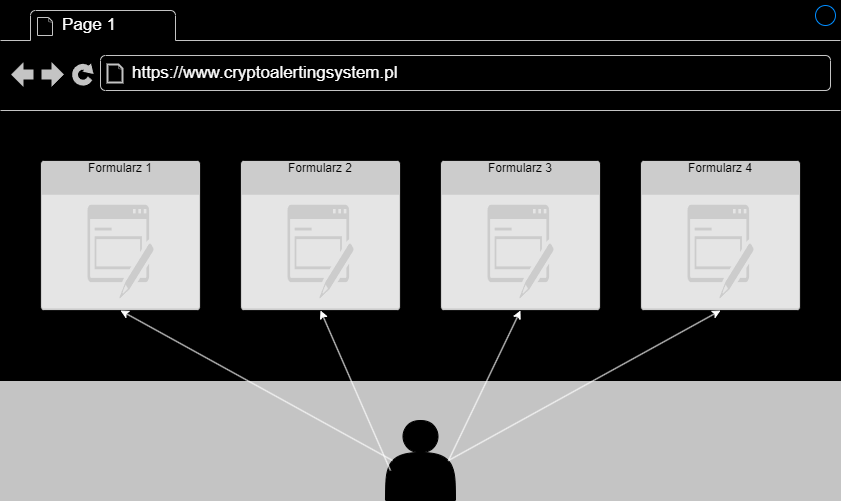

The diagram above was exported from draw.io. Its source (the exported page's mxGraphModel, read from the mxfile embedded in the PNG):
<mxGraphModel dx="1050" dy="587" grid="1" gridSize="10" guides="1" tooltips="1" connect="1" arrows="1" fold="1" page="1" pageScale="1" pageWidth="1169" pageHeight="827" background="#C4C4C4" math="0" shadow="0">
  <root>
    <mxCell id="0" />
    <mxCell id="1" parent="0" />
    <mxCell id="c_7c0zEZb0RKOWvZb5lT-1" value="" style="shape=actor;whiteSpace=wrap;html=1;labelBackgroundColor=none;fillColor=#000000;" vertex="1" parent="1">
      <mxGeometry x="445" y="480" width="70" height="80" as="geometry" />
    </mxCell>
    <mxCell id="c_7c0zEZb0RKOWvZb5lT-2" value="" style="strokeWidth=1;shadow=0;dashed=0;align=center;html=1;shape=mxgraph.mockup.containers.browserWindow;rSize=0;strokeColor2=#008cff;strokeColor3=#c4c4c4;mainText=,;recursiveResize=0;labelBackgroundColor=none;fillColor=#000000;strokeColor=default;" vertex="1" parent="1">
      <mxGeometry x="60" y="60" width="840" height="380" as="geometry" />
    </mxCell>
    <mxCell id="c_7c0zEZb0RKOWvZb5lT-3" value="&lt;font color=&quot;#ffffff&quot;&gt;Page 1&lt;/font&gt;" style="strokeWidth=1;shadow=0;dashed=0;align=center;html=1;shape=mxgraph.mockup.containers.anchor;fontSize=17;align=left;whiteSpace=wrap;labelBackgroundColor=none;" vertex="1" parent="c_7c0zEZb0RKOWvZb5lT-2">
      <mxGeometry x="60" y="12" width="110" height="26" as="geometry" />
    </mxCell>
    <mxCell id="c_7c0zEZb0RKOWvZb5lT-4" value="&lt;font color=&quot;#ffffff&quot;&gt;https://www.cryptoalertingsystem.pl&lt;/font&gt;" style="strokeWidth=1;shadow=0;dashed=0;align=center;html=1;shape=mxgraph.mockup.containers.anchor;rSize=0;fontSize=17;align=left;labelBackgroundColor=none;strokeColor=#FFFFFF;" vertex="1" parent="c_7c0zEZb0RKOWvZb5lT-2">
      <mxGeometry x="130" y="60" width="250" height="26" as="geometry" />
    </mxCell>
    <mxCell id="c_7c0zEZb0RKOWvZb5lT-5" value="Formularz 1" style="html=1;whiteSpace=wrap;labelPosition=center;verticalLabelPosition=middle;verticalAlign=top;align=center;fontSize=12;outlineConnect=0;spacingTop=-6;sketch=0;shape=mxgraph.sitemap.form;labelBackgroundColor=none;fillColor=#FFFFFF;opacity=80;" vertex="1" parent="c_7c0zEZb0RKOWvZb5lT-2">
      <mxGeometry x="40" y="160" width="160" height="150" as="geometry" />
    </mxCell>
    <mxCell id="c_7c0zEZb0RKOWvZb5lT-9" value="Formularz 2" style="html=1;whiteSpace=wrap;labelPosition=center;verticalLabelPosition=middle;verticalAlign=top;align=center;fontSize=12;outlineConnect=0;spacingTop=-6;sketch=0;shape=mxgraph.sitemap.form;labelBackgroundColor=none;opacity=80;" vertex="1" parent="c_7c0zEZb0RKOWvZb5lT-2">
      <mxGeometry x="240" y="160" width="160" height="150" as="geometry" />
    </mxCell>
    <mxCell id="c_7c0zEZb0RKOWvZb5lT-10" value="Formularz 3" style="html=1;whiteSpace=wrap;labelPosition=center;verticalLabelPosition=middle;verticalAlign=top;align=center;fontSize=12;outlineConnect=0;spacingTop=-6;sketch=0;shape=mxgraph.sitemap.form;labelBackgroundColor=none;opacity=80;" vertex="1" parent="c_7c0zEZb0RKOWvZb5lT-2">
      <mxGeometry x="440" y="160" width="160" height="150" as="geometry" />
    </mxCell>
    <mxCell id="c_7c0zEZb0RKOWvZb5lT-11" value="Formularz 4" style="html=1;whiteSpace=wrap;labelPosition=center;verticalLabelPosition=middle;verticalAlign=top;align=center;fontSize=12;outlineConnect=0;spacingTop=-6;sketch=0;shape=mxgraph.sitemap.form;labelBackgroundColor=none;opacity=80;" vertex="1" parent="c_7c0zEZb0RKOWvZb5lT-2">
      <mxGeometry x="640" y="160" width="160" height="150" as="geometry" />
    </mxCell>
    <mxCell id="c_7c0zEZb0RKOWvZb5lT-12" value="" style="endArrow=classic;html=1;rounded=0;entryX=0.5;entryY=1;entryDx=0;entryDy=0;entryPerimeter=0;exitX=0.9;exitY=0.5;exitDx=0;exitDy=0;exitPerimeter=0;labelBackgroundColor=none;fontColor=default;strokeColor=#FFFFFF;" edge="1" parent="1" source="c_7c0zEZb0RKOWvZb5lT-1" target="c_7c0zEZb0RKOWvZb5lT-11">
      <mxGeometry width="50" height="50" relative="1" as="geometry">
        <mxPoint x="390" y="280" as="sourcePoint" />
        <mxPoint x="440" y="230" as="targetPoint" />
      </mxGeometry>
    </mxCell>
    <mxCell id="c_7c0zEZb0RKOWvZb5lT-14" value="" style="endArrow=classic;html=1;rounded=0;entryX=0.5;entryY=1;entryDx=0;entryDy=0;entryPerimeter=0;exitX=0.1;exitY=0.5;exitDx=0;exitDy=0;exitPerimeter=0;labelBackgroundColor=none;fontColor=default;strokeColor=#FFFFFF;" edge="1" parent="1" source="c_7c0zEZb0RKOWvZb5lT-1" target="c_7c0zEZb0RKOWvZb5lT-5">
      <mxGeometry width="50" height="50" relative="1" as="geometry">
        <mxPoint x="390" y="280" as="sourcePoint" />
        <mxPoint x="440" y="230" as="targetPoint" />
      </mxGeometry>
    </mxCell>
    <mxCell id="c_7c0zEZb0RKOWvZb5lT-15" value="" style="endArrow=classic;html=1;rounded=0;entryX=0.5;entryY=1;entryDx=0;entryDy=0;entryPerimeter=0;exitX=0.071;exitY=0.625;exitDx=0;exitDy=0;exitPerimeter=0;labelBackgroundColor=none;fontColor=default;strokeColor=#FFFFFF;" edge="1" parent="1" source="c_7c0zEZb0RKOWvZb5lT-1" target="c_7c0zEZb0RKOWvZb5lT-9">
      <mxGeometry width="50" height="50" relative="1" as="geometry">
        <mxPoint x="390" y="280" as="sourcePoint" />
        <mxPoint x="440" y="230" as="targetPoint" />
      </mxGeometry>
    </mxCell>
    <mxCell id="c_7c0zEZb0RKOWvZb5lT-16" value="" style="endArrow=classic;html=1;rounded=0;entryX=0.5;entryY=1;entryDx=0;entryDy=0;entryPerimeter=0;exitX=0.9;exitY=0.5;exitDx=0;exitDy=0;exitPerimeter=0;labelBackgroundColor=none;fontColor=default;strokeColor=#FFFFFF;" edge="1" parent="1" source="c_7c0zEZb0RKOWvZb5lT-1" target="c_7c0zEZb0RKOWvZb5lT-10">
      <mxGeometry width="50" height="50" relative="1" as="geometry">
        <mxPoint x="460" y="540" as="sourcePoint" />
        <mxPoint x="390" y="380" as="targetPoint" />
      </mxGeometry>
    </mxCell>
  </root>
</mxGraphModel>